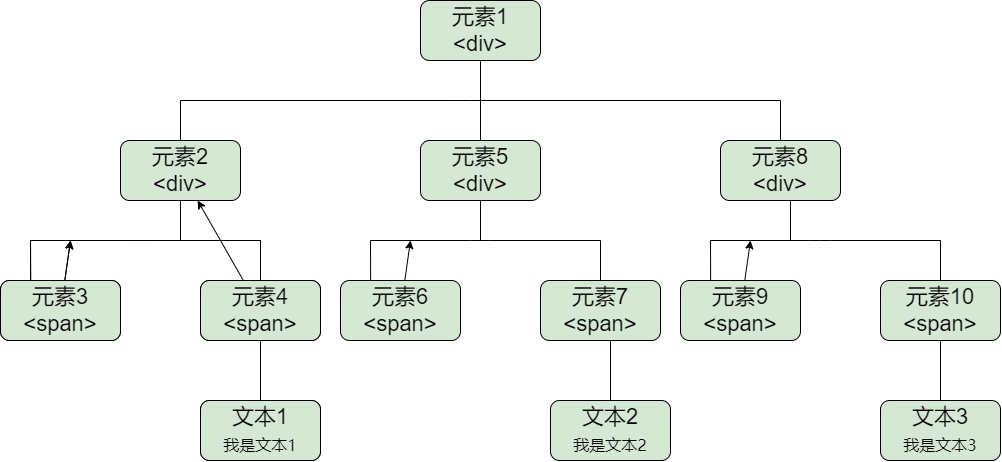

The diagram above was exported from draw.io. Its source (the exported page's mxGraphModel, read from the mxfile embedded in the PNG):
<mxGraphModel dx="683" dy="351" grid="1" gridSize="10" guides="1" tooltips="1" connect="1" arrows="1" fold="1" page="1" pageScale="1" pageWidth="827" pageHeight="1169" background="#FFFFFF" math="0" shadow="0">
  <root>
    <mxCell id="0" />
    <mxCell id="1" parent="0" />
    <mxCell id="2" value="元素1&lt;br&gt;&amp;lt;div&amp;gt;" style="rounded=1;whiteSpace=wrap;html=1;fontSize=22;fillColor=#d5e8d4;strokeColor=#000000;fontColor=#000000;" parent="1" vertex="1">
      <mxGeometry x="440" y="20" width="120" height="60" as="geometry" />
    </mxCell>
    <mxCell id="4" value="" style="endArrow=none;html=1;fontSize=22;entryX=0.5;entryY=1;entryDx=0;entryDy=0;rounded=1;fontColor=#000000;fillColor=#d5e8d4;strokeColor=#000000;" parent="1" target="29" edge="1">
      <mxGeometry width="50" height="50" relative="1" as="geometry">
        <mxPoint x="500" y="260" as="sourcePoint" />
        <mxPoint x="400" y="230" as="targetPoint" />
      </mxGeometry>
    </mxCell>
    <mxCell id="6" value="" style="endArrow=none;html=1;fontSize=22;entryX=0.5;entryY=1;entryDx=0;entryDy=0;exitX=0.5;exitY=0;exitDx=0;exitDy=0;rounded=1;fontColor=#000000;fillColor=#d5e8d4;strokeColor=#000000;" parent="1" source="29" target="2" edge="1">
      <mxGeometry width="50" height="50" relative="1" as="geometry">
        <mxPoint x="400" y="170" as="sourcePoint" />
        <mxPoint x="440" y="180" as="targetPoint" />
      </mxGeometry>
    </mxCell>
    <mxCell id="7" value="" style="endArrow=none;html=1;fontSize=22;rounded=1;fontColor=#000000;fillColor=#d5e8d4;strokeColor=#000000;" parent="1" edge="1">
      <mxGeometry width="50" height="50" relative="1" as="geometry">
        <mxPoint x="390" y="260" as="sourcePoint" />
        <mxPoint x="620" y="260" as="targetPoint" />
        <Array as="points">
          <mxPoint x="500" y="260" />
        </Array>
      </mxGeometry>
    </mxCell>
    <mxCell id="8" value="" style="endArrow=none;html=1;fontSize=22;rounded=1;fontColor=#000000;fillColor=#d5e8d4;strokeColor=#000000;exitX=0.5;exitY=0;exitDx=0;exitDy=0;" parent="1" edge="1">
      <mxGeometry width="50" height="50" relative="1" as="geometry">
        <mxPoint x="390.21" y="319.9999999999999" as="sourcePoint" />
        <mxPoint x="390" y="260" as="targetPoint" />
      </mxGeometry>
    </mxCell>
    <mxCell id="34" style="edgeStyle=none;html=1;" edge="1" parent="1" source="9">
      <mxGeometry relative="1" as="geometry">
        <mxPoint x="430" y="259.9999999999999" as="targetPoint" />
      </mxGeometry>
    </mxCell>
    <mxCell id="9" value="元素6&lt;br&gt;&amp;lt;span&amp;gt;" style="rounded=1;whiteSpace=wrap;html=1;fontSize=22;fillColor=#d5e8d4;strokeColor=#000000;fontColor=#000000;" parent="1" vertex="1">
      <mxGeometry x="360" y="300" width="120" height="60" as="geometry" />
    </mxCell>
    <mxCell id="10" value="元素7&lt;br&gt;&amp;lt;span&amp;gt;" style="rounded=1;whiteSpace=wrap;html=1;fontSize=22;fillColor=#d5e8d4;strokeColor=#000000;fontColor=#000000;" parent="1" vertex="1">
      <mxGeometry x="560" y="300" width="120" height="60" as="geometry" />
    </mxCell>
    <mxCell id="11" value="" style="endArrow=none;html=1;fontSize=22;exitX=0.5;exitY=0;exitDx=0;exitDy=0;rounded=1;fontColor=#000000;fillColor=#d5e8d4;strokeColor=#000000;" parent="1" source="10" edge="1">
      <mxGeometry width="50" height="50" relative="1" as="geometry">
        <mxPoint x="750.71" y="370" as="sourcePoint" />
        <mxPoint x="620" y="260" as="targetPoint" />
      </mxGeometry>
    </mxCell>
    <mxCell id="28" value="元素2&lt;br&gt;&amp;lt;div&amp;gt;" style="rounded=1;whiteSpace=wrap;html=1;fontSize=22;fillColor=#d5e8d4;strokeColor=#000000;fontColor=#000000;" vertex="1" parent="1">
      <mxGeometry x="140" y="160" width="120" height="60" as="geometry" />
    </mxCell>
    <mxCell id="29" value="元素5&lt;br&gt;&amp;lt;div&amp;gt;" style="rounded=1;whiteSpace=wrap;html=1;fontSize=22;fillColor=#d5e8d4;strokeColor=#000000;fontColor=#000000;" vertex="1" parent="1">
      <mxGeometry x="440" y="160" width="120" height="60" as="geometry" />
    </mxCell>
    <mxCell id="30" value="元素8&lt;br&gt;&amp;lt;div&amp;gt;" style="rounded=1;whiteSpace=wrap;html=1;fontSize=22;fillColor=#d5e8d4;strokeColor=#000000;fontColor=#000000;" vertex="1" parent="1">
      <mxGeometry x="740" y="160" width="120" height="60" as="geometry" />
    </mxCell>
    <mxCell id="31" value="" style="endArrow=none;html=1;fontSize=22;rounded=1;fontColor=#000000;fillColor=#d5e8d4;strokeColor=#000000;" edge="1" parent="1">
      <mxGeometry width="50" height="50" relative="1" as="geometry">
        <mxPoint x="200" y="119.99999999999989" as="sourcePoint" />
        <mxPoint x="800" y="120" as="targetPoint" />
        <Array as="points">
          <mxPoint x="480" y="120" />
        </Array>
      </mxGeometry>
    </mxCell>
    <mxCell id="32" value="" style="endArrow=none;html=1;fontSize=22;exitX=0.5;exitY=0;exitDx=0;exitDy=0;rounded=1;fontColor=#000000;fillColor=#d5e8d4;strokeColor=#000000;" edge="1" parent="1" source="28">
      <mxGeometry width="50" height="50" relative="1" as="geometry">
        <mxPoint x="410" y="180" as="sourcePoint" />
        <mxPoint x="200" y="120" as="targetPoint" />
      </mxGeometry>
    </mxCell>
    <mxCell id="33" value="" style="endArrow=none;html=1;fontSize=22;exitX=0.5;exitY=0;exitDx=0;exitDy=0;rounded=1;fontColor=#000000;fillColor=#d5e8d4;strokeColor=#000000;" edge="1" parent="1" source="30">
      <mxGeometry width="50" height="50" relative="1" as="geometry">
        <mxPoint x="210" y="169.99999999999994" as="sourcePoint" />
        <mxPoint x="800" y="120" as="targetPoint" />
      </mxGeometry>
    </mxCell>
    <mxCell id="36" value="" style="endArrow=none;html=1;fontSize=22;rounded=1;fontColor=#000000;fillColor=#d5e8d4;strokeColor=#000000;" edge="1" parent="1">
      <mxGeometry width="50" height="50" relative="1" as="geometry">
        <mxPoint x="50" y="260" as="sourcePoint" />
        <mxPoint x="280" y="260" as="targetPoint" />
        <Array as="points">
          <mxPoint x="160" y="260" />
        </Array>
      </mxGeometry>
    </mxCell>
    <mxCell id="37" value="" style="endArrow=none;html=1;fontSize=22;rounded=1;fontColor=#000000;fillColor=#d5e8d4;strokeColor=#000000;exitX=0.5;exitY=0;exitDx=0;exitDy=0;" edge="1" parent="1">
      <mxGeometry width="50" height="50" relative="1" as="geometry">
        <mxPoint x="50.210000000000036" y="320" as="sourcePoint" />
        <mxPoint x="50" y="260" as="targetPoint" />
      </mxGeometry>
    </mxCell>
    <mxCell id="38" style="edgeStyle=none;html=1;" edge="1" parent="1" source="39">
      <mxGeometry relative="1" as="geometry">
        <mxPoint x="90" y="260" as="targetPoint" />
      </mxGeometry>
    </mxCell>
    <mxCell id="39" value="元素6&lt;br&gt;&amp;lt;span&amp;gt;" style="rounded=1;whiteSpace=wrap;html=1;fontSize=22;fillColor=#d5e8d4;strokeColor=#000000;fontColor=#000000;" vertex="1" parent="1">
      <mxGeometry x="20" y="300" width="120" height="60" as="geometry" />
    </mxCell>
    <mxCell id="40" value="元素7&lt;br&gt;&amp;lt;span&amp;gt;" style="rounded=1;whiteSpace=wrap;html=1;fontSize=22;fillColor=#d5e8d4;strokeColor=#000000;fontColor=#000000;" vertex="1" parent="1">
      <mxGeometry x="220" y="300" width="120" height="60" as="geometry" />
    </mxCell>
    <mxCell id="41" value="" style="endArrow=none;html=1;fontSize=22;exitX=0.5;exitY=0;exitDx=0;exitDy=0;rounded=1;fontColor=#000000;fillColor=#d5e8d4;strokeColor=#000000;" edge="1" parent="1" source="40">
      <mxGeometry width="50" height="50" relative="1" as="geometry">
        <mxPoint x="410.71000000000004" y="370" as="sourcePoint" />
        <mxPoint x="280" y="260" as="targetPoint" />
      </mxGeometry>
    </mxCell>
    <mxCell id="44" value="" style="endArrow=none;html=1;fontSize=22;rounded=1;fontColor=#000000;fillColor=#d5e8d4;strokeColor=#000000;entryX=0.5;entryY=1;entryDx=0;entryDy=0;" edge="1" parent="1" target="28">
      <mxGeometry width="50" height="50" relative="1" as="geometry">
        <mxPoint x="200" y="260" as="sourcePoint" />
        <mxPoint x="290" y="270" as="targetPoint" />
      </mxGeometry>
    </mxCell>
    <mxCell id="45" value="" style="endArrow=none;html=1;fontSize=22;rounded=1;fontColor=#000000;fillColor=#d5e8d4;strokeColor=#000000;" edge="1" parent="1">
      <mxGeometry width="50" height="50" relative="1" as="geometry">
        <mxPoint x="50" y="259.9999999999999" as="sourcePoint" />
        <mxPoint x="280" y="259.9999999999999" as="targetPoint" />
        <Array as="points">
          <mxPoint x="160" y="260" />
        </Array>
      </mxGeometry>
    </mxCell>
    <mxCell id="46" value="" style="endArrow=none;html=1;fontSize=22;rounded=1;fontColor=#000000;fillColor=#d5e8d4;strokeColor=#000000;exitX=0.5;exitY=0;exitDx=0;exitDy=0;" edge="1" parent="1">
      <mxGeometry width="50" height="50" relative="1" as="geometry">
        <mxPoint x="50.210000000000036" y="319.9999999999999" as="sourcePoint" />
        <mxPoint x="50" y="259.9999999999999" as="targetPoint" />
      </mxGeometry>
    </mxCell>
    <mxCell id="47" style="edgeStyle=none;html=1;" edge="1" source="48" parent="1">
      <mxGeometry relative="1" as="geometry">
        <mxPoint x="90" y="259.9999999999999" as="targetPoint" />
      </mxGeometry>
    </mxCell>
    <mxCell id="48" value="元素3&lt;br&gt;&amp;lt;span&amp;gt;" style="rounded=1;whiteSpace=wrap;html=1;fontSize=22;fillColor=#d5e8d4;strokeColor=#000000;fontColor=#000000;" vertex="1" parent="1">
      <mxGeometry x="20" y="300" width="120" height="60" as="geometry" />
    </mxCell>
    <mxCell id="60" value="" style="edgeStyle=none;html=1;" edge="1" parent="1" source="49" target="28">
      <mxGeometry relative="1" as="geometry" />
    </mxCell>
    <mxCell id="49" value="元素4&lt;br&gt;&amp;lt;span&amp;gt;" style="rounded=1;whiteSpace=wrap;html=1;fontSize=22;fillColor=#d5e8d4;strokeColor=#000000;fontColor=#000000;" vertex="1" parent="1">
      <mxGeometry x="220" y="300" width="120" height="60" as="geometry" />
    </mxCell>
    <mxCell id="50" value="" style="endArrow=none;html=1;fontSize=22;exitX=0.5;exitY=0;exitDx=0;exitDy=0;rounded=1;fontColor=#000000;fillColor=#d5e8d4;strokeColor=#000000;" edge="1" source="49" parent="1">
      <mxGeometry width="50" height="50" relative="1" as="geometry">
        <mxPoint x="410.71000000000004" y="370" as="sourcePoint" />
        <mxPoint x="280" y="259.9999999999999" as="targetPoint" />
      </mxGeometry>
    </mxCell>
    <mxCell id="51" value="" style="endArrow=none;html=1;fontSize=22;rounded=1;fontColor=#000000;fillColor=#d5e8d4;strokeColor=#000000;entryX=0.5;entryY=1;entryDx=0;entryDy=0;" edge="1" parent="1">
      <mxGeometry width="50" height="50" relative="1" as="geometry">
        <mxPoint x="810" y="259.9999999999999" as="sourcePoint" />
        <mxPoint x="810" y="219.9999999999999" as="targetPoint" />
      </mxGeometry>
    </mxCell>
    <mxCell id="52" value="" style="endArrow=none;html=1;fontSize=22;rounded=1;fontColor=#000000;fillColor=#d5e8d4;strokeColor=#000000;" edge="1" parent="1">
      <mxGeometry width="50" height="50" relative="1" as="geometry">
        <mxPoint x="730" y="259.9999999999999" as="sourcePoint" />
        <mxPoint x="960" y="259.9999999999999" as="targetPoint" />
        <Array as="points">
          <mxPoint x="840" y="260" />
        </Array>
      </mxGeometry>
    </mxCell>
    <mxCell id="53" value="" style="endArrow=none;html=1;fontSize=22;rounded=1;fontColor=#000000;fillColor=#d5e8d4;strokeColor=#000000;exitX=0.5;exitY=0;exitDx=0;exitDy=0;" edge="1" parent="1">
      <mxGeometry width="50" height="50" relative="1" as="geometry">
        <mxPoint x="730.21" y="319.9999999999999" as="sourcePoint" />
        <mxPoint x="730" y="259.9999999999999" as="targetPoint" />
      </mxGeometry>
    </mxCell>
    <mxCell id="54" style="edgeStyle=none;html=1;" edge="1" parent="1" source="55">
      <mxGeometry relative="1" as="geometry">
        <mxPoint x="770" y="259.9999999999999" as="targetPoint" />
      </mxGeometry>
    </mxCell>
    <mxCell id="55" value="元素9&lt;br&gt;&amp;lt;span&amp;gt;" style="rounded=1;whiteSpace=wrap;html=1;fontSize=22;fillColor=#d5e8d4;strokeColor=#000000;fontColor=#000000;" vertex="1" parent="1">
      <mxGeometry x="700" y="300" width="120" height="60" as="geometry" />
    </mxCell>
    <mxCell id="56" value="元素10&lt;br&gt;&amp;lt;span&amp;gt;" style="rounded=1;whiteSpace=wrap;html=1;fontSize=22;fillColor=#d5e8d4;strokeColor=#000000;fontColor=#000000;" vertex="1" parent="1">
      <mxGeometry x="900" y="300" width="120" height="60" as="geometry" />
    </mxCell>
    <mxCell id="57" value="" style="endArrow=none;html=1;fontSize=22;exitX=0.5;exitY=0;exitDx=0;exitDy=0;rounded=1;fontColor=#000000;fillColor=#d5e8d4;strokeColor=#000000;" edge="1" parent="1" source="56">
      <mxGeometry width="50" height="50" relative="1" as="geometry">
        <mxPoint x="1090.71" y="370" as="sourcePoint" />
        <mxPoint x="960" y="259.9999999999999" as="targetPoint" />
      </mxGeometry>
    </mxCell>
    <mxCell id="58" value="元素7&lt;br&gt;&amp;lt;span&amp;gt;" style="rounded=1;whiteSpace=wrap;html=1;fontSize=22;fillColor=#d5e8d4;strokeColor=#000000;fontColor=#000000;" vertex="1" parent="1">
      <mxGeometry x="220" y="420" width="120" height="60" as="geometry" />
    </mxCell>
    <mxCell id="59" value="文本1&lt;br&gt;&lt;span style=&quot;font-family: &amp;#34;microsoft yahei&amp;#34; ; font-size: medium&quot;&gt;我是文本1&lt;/span&gt;" style="rounded=1;whiteSpace=wrap;html=1;fontSize=22;fillColor=#d5e8d4;strokeColor=#000000;fontColor=#000000;" vertex="1" parent="1">
      <mxGeometry x="220" y="420" width="120" height="60" as="geometry" />
    </mxCell>
    <mxCell id="61" value="" style="endArrow=none;html=1;fontSize=22;exitX=0.5;exitY=0;exitDx=0;exitDy=0;rounded=1;fontColor=#000000;fillColor=#d5e8d4;strokeColor=#000000;entryX=0.5;entryY=1;entryDx=0;entryDy=0;" edge="1" parent="1" source="59" target="49">
      <mxGeometry width="50" height="50" relative="1" as="geometry">
        <mxPoint x="290.0000000000002" y="310" as="sourcePoint" />
        <mxPoint x="289.9999999999998" y="269.9999999999999" as="targetPoint" />
        <Array as="points" />
      </mxGeometry>
    </mxCell>
    <mxCell id="62" value="文本2&lt;br&gt;&lt;span style=&quot;font-family: &amp;#34;microsoft yahei&amp;#34; ; font-size: medium&quot;&gt;我是文本2&lt;/span&gt;" style="rounded=1;whiteSpace=wrap;html=1;fontSize=22;fillColor=#d5e8d4;strokeColor=#000000;fontColor=#000000;" vertex="1" parent="1">
      <mxGeometry x="570" y="420" width="120" height="60" as="geometry" />
    </mxCell>
    <mxCell id="63" value="" style="endArrow=none;html=1;fontSize=22;exitX=0.5;exitY=0;exitDx=0;exitDy=0;rounded=1;fontColor=#000000;fillColor=#d5e8d4;strokeColor=#000000;entryX=0.5;entryY=1;entryDx=0;entryDy=0;" edge="1" parent="1" source="62">
      <mxGeometry width="50" height="50" relative="1" as="geometry">
        <mxPoint x="640.0000000000002" y="310" as="sourcePoint" />
        <mxPoint x="630" y="360" as="targetPoint" />
        <Array as="points" />
      </mxGeometry>
    </mxCell>
    <mxCell id="64" value="文本3&lt;br&gt;&lt;span style=&quot;font-family: &amp;#34;microsoft yahei&amp;#34; ; font-size: medium&quot;&gt;我是文本3&lt;/span&gt;" style="rounded=1;whiteSpace=wrap;html=1;fontSize=22;fillColor=#d5e8d4;strokeColor=#000000;fontColor=#000000;" vertex="1" parent="1">
      <mxGeometry x="900" y="420" width="120" height="60" as="geometry" />
    </mxCell>
    <mxCell id="65" value="" style="endArrow=none;html=1;fontSize=22;exitX=0.5;exitY=0;exitDx=0;exitDy=0;rounded=1;fontColor=#000000;fillColor=#d5e8d4;strokeColor=#000000;entryX=0.5;entryY=1;entryDx=0;entryDy=0;" edge="1" parent="1" source="64">
      <mxGeometry width="50" height="50" relative="1" as="geometry">
        <mxPoint x="970.0000000000002" y="310" as="sourcePoint" />
        <mxPoint x="960" y="360" as="targetPoint" />
        <Array as="points" />
      </mxGeometry>
    </mxCell>
  </root>
</mxGraphModel>